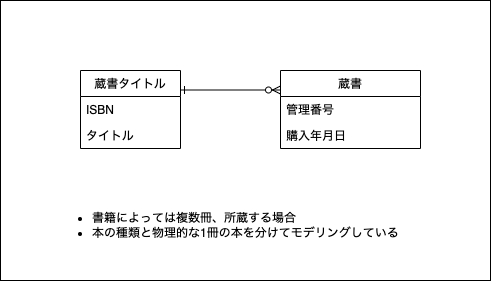

The diagram above was exported from draw.io. Its source (the exported page's mxGraphModel, read from the mxfile embedded in the PNG):
<mxGraphModel dx="490" dy="472" grid="1" gridSize="10" guides="1" tooltips="1" connect="1" arrows="1" fold="1" page="1" pageScale="1" pageWidth="850" pageHeight="1100" math="0" shadow="0">
  <root>
    <mxCell id="0" />
    <mxCell id="1" parent="0" />
    <mxCell id="34" value="" style="rounded=0;whiteSpace=wrap;html=1;" parent="1" vertex="1">
      <mxGeometry x="130" y="30" width="490" height="280" as="geometry" />
    </mxCell>
    <mxCell id="38" value="蔵書" style="swimlane;fontStyle=0;childLayout=stackLayout;horizontal=1;startSize=26;fillColor=none;horizontalStack=0;resizeParent=1;resizeParentMax=0;resizeLast=0;collapsible=0;marginBottom=0;swimlaneLine=1;strokeColor=default;connectable=1;allowArrows=1;" parent="1" vertex="1">
      <mxGeometry x="410" y="100" width="140" height="78" as="geometry">
        <mxRectangle x="390" y="120" width="80" height="26" as="alternateBounds" />
      </mxGeometry>
    </mxCell>
    <mxCell id="46" value="管理番号" style="text;strokeColor=none;fillColor=none;align=left;verticalAlign=top;spacingLeft=4;spacingRight=4;overflow=hidden;rotatable=0;points=[[0,0.5],[1,0.5]];portConstraint=eastwest;" parent="38" vertex="1">
      <mxGeometry y="26" width="140" height="26" as="geometry" />
    </mxCell>
    <mxCell id="70" value="購入年月日" style="text;strokeColor=none;fillColor=none;align=left;verticalAlign=top;spacingLeft=4;spacingRight=4;overflow=hidden;rotatable=0;points=[[0,0.5],[1,0.5]];portConstraint=eastwest;" parent="38" vertex="1">
      <mxGeometry y="52" width="140" height="26" as="geometry" />
    </mxCell>
    <mxCell id="66" style="edgeStyle=none;html=1;entryX=0;entryY=0.25;entryDx=0;entryDy=0;startArrow=ERone;startFill=0;endArrow=ERzeroToMany;endFill=0;exitX=1;exitY=0.25;exitDx=0;exitDy=0;" parent="1" source="64" target="38" edge="1">
      <mxGeometry relative="1" as="geometry" />
    </mxCell>
    <mxCell id="64" value="蔵書タイトル" style="swimlane;fontStyle=0;childLayout=stackLayout;horizontal=1;startSize=26;fillColor=none;horizontalStack=0;resizeParent=1;resizeParentMax=0;resizeLast=0;collapsible=0;marginBottom=0;swimlaneLine=1;strokeColor=default;connectable=1;allowArrows=1;" parent="1" vertex="1">
      <mxGeometry x="210" y="100" width="100" height="78" as="geometry">
        <mxRectangle x="390" y="120" width="80" height="26" as="alternateBounds" />
      </mxGeometry>
    </mxCell>
    <mxCell id="65" value="ISBN" style="text;strokeColor=none;fillColor=none;align=left;verticalAlign=top;spacingLeft=4;spacingRight=4;overflow=hidden;rotatable=0;points=[[0,0.5],[1,0.5]];portConstraint=eastwest;" parent="64" vertex="1">
      <mxGeometry y="26" width="100" height="26" as="geometry" />
    </mxCell>
    <mxCell id="76" value="タイトル" style="text;strokeColor=none;fillColor=none;align=left;verticalAlign=top;spacingLeft=4;spacingRight=4;overflow=hidden;rotatable=0;points=[[0,0.5],[1,0.5]];portConstraint=eastwest;" vertex="1" parent="64">
      <mxGeometry y="52" width="100" height="26" as="geometry" />
    </mxCell>
    <mxCell id="72" value="&lt;ul&gt;&lt;li&gt;書籍によっては複数冊、所蔵する場合&lt;/li&gt;&lt;li&gt;本の種類と物理的な1冊の本を分けてモデリングしている&lt;/li&gt;&lt;/ul&gt;" style="text;html=1;strokeColor=none;fillColor=none;align=left;verticalAlign=middle;whiteSpace=wrap;rounded=0;" parent="1" vertex="1">
      <mxGeometry x="180" y="240" width="410" height="30" as="geometry" />
    </mxCell>
  </root>
</mxGraphModel>